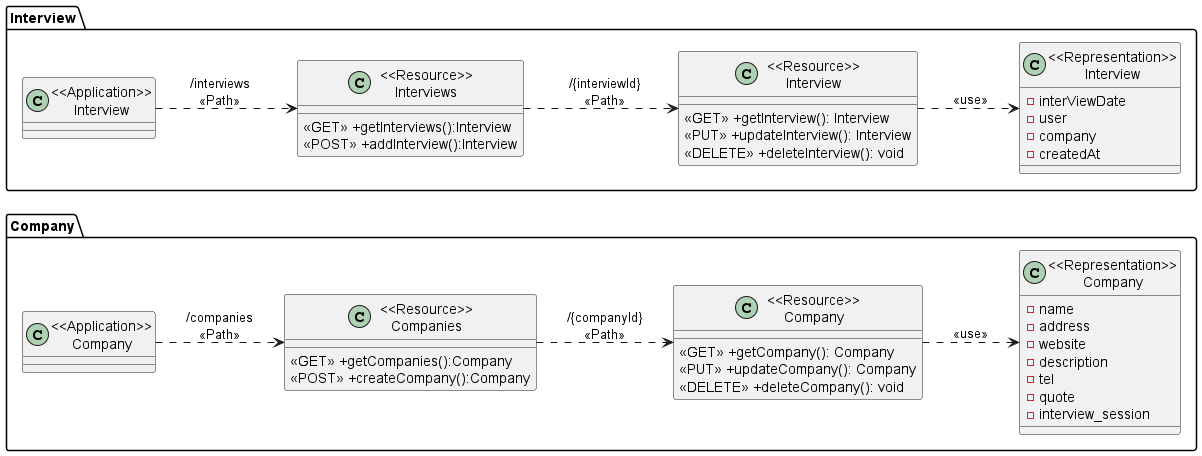

The diagram above was rendered by PlantUML. Its source (embedded in the PNG):
@startuml
left to right direction
package "Company"{
    class "<<Application>>\nCompany" as CompanyService{}

    class "<<Resource>>\nCompanies" as ResourceCompanies{
        <<GET>> +getCompanies():Company
        <<POST>> +createCompany():Company
    }

    class "<<Resource>>\nCompany" as ResourceCompany {
        <<GET>> +getCompany(): Company
        <<PUT>> +updateCompany(): Company
        <<DELETE>> +deleteCompany(): void
    }

    class "<<Representation>>\nCompany" as RepresentationCompany {
        -name
        -address
        -website
        -description
        -tel
        -quote
        -interview_session
    }
}

CompanyService ..> ResourceCompanies:"/companies\n<<Path>>"
ResourceCompanies ..> ResourceCompany: "/{companyId}\n<<Path>>"
ResourceCompany ..> RepresentationCompany: "<<use>>"


package "Interview"{
    class "<<Application>>\nInterview" as InterviewService{}

    class "<<Resource>>\nInterviews" as ResourceInterviews{
        <<GET>> +getInterviews():Interview
        <<POST>> +addInterview():Interview
    }

    class "<<Resource>>\nInterview" as ResourceInterview {
        <<GET>> +getInterview(): Interview
        <<PUT>> +updateInterview(): Interview
        <<DELETE>> +deleteInterview(): void
    }

    class "<<Representation>>\nInterview" as RepresentationInterview {
        -interViewDate
        -user
        -company
        -createdAt
    }
InterviewService ..> ResourceInterviews:"/interviews\n<<Path>>"
ResourceInterviews  ..> ResourceInterview: "/{interviewId}\n<<Path>>"
ResourceInterview ..> RepresentationInterview: "<<use>>"

}
@enduml